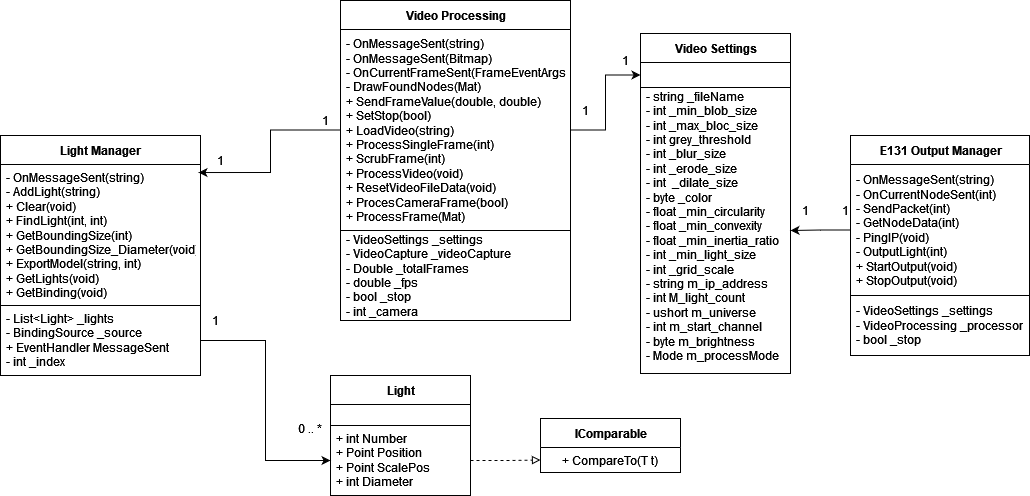

The diagram above was exported from draw.io. Its source (the exported page's mxGraphModel, read from the mxfile embedded in the PNG):
<mxGraphModel dx="1662" dy="772" grid="1" gridSize="10" guides="1" tooltips="1" connect="1" arrows="1" fold="1" page="1" pageScale="1" pageWidth="1100" pageHeight="850" math="0" shadow="0">
  <root>
    <mxCell id="0" />
    <mxCell id="1" parent="0" />
    <mxCell id="_RFZBQLB4SWiDt8VSJ4K-2" value="Light Manager" style="swimlane;fontStyle=1;align=center;verticalAlign=middle;childLayout=stackLayout;horizontal=1;startSize=29;horizontalStack=0;resizeParent=1;resizeParentMax=0;resizeLast=0;collapsible=0;marginBottom=0;html=1;" parent="1" vertex="1">
      <mxGeometry x="60" y="190" width="200" height="240" as="geometry" />
    </mxCell>
    <mxCell id="_RFZBQLB4SWiDt8VSJ4K-3" value="&lt;div align=&quot;left&quot;&gt;- OnMessageSent(string)&lt;/div&gt;&lt;div align=&quot;left&quot;&gt;- AddLight(string)&lt;br&gt;&lt;/div&gt;&lt;div align=&quot;left&quot;&gt;+ Clear(void)&lt;/div&gt;&lt;div align=&quot;left&quot;&gt;+ FindLight(int, int)&lt;/div&gt;&lt;div align=&quot;left&quot;&gt;+ GetBoundingSize(int)&lt;/div&gt;&lt;div align=&quot;left&quot;&gt;+ GetBoundingSize_Diameter(void)&lt;/div&gt;&lt;div align=&quot;left&quot;&gt;+ ExportModel(string, int)&lt;/div&gt;&lt;div align=&quot;left&quot;&gt;+ GetLights(void)&lt;/div&gt;&lt;div align=&quot;left&quot;&gt;+ GetBinding(void)&lt;br&gt;&lt;/div&gt;" style="text;html=1;strokeColor=default;fillColor=none;align=left;verticalAlign=middle;spacingLeft=4;spacingRight=4;overflow=hidden;rotatable=0;points=[[0,0.5],[1,0.5]];portConstraint=eastwest;" parent="_RFZBQLB4SWiDt8VSJ4K-2" vertex="1">
      <mxGeometry y="29" width="200" height="141" as="geometry" />
    </mxCell>
    <mxCell id="_RFZBQLB4SWiDt8VSJ4K-4" value="&lt;div&gt;- List&amp;lt;Light&amp;gt; _lights&lt;/div&gt;&lt;div&gt;- BindingSource _source&lt;/div&gt;&lt;div&gt;+ EventHandler MessageSent&lt;/div&gt;&lt;div&gt;- int _index&lt;br&gt;&lt;/div&gt;" style="text;html=1;strokeColor=none;fillColor=none;align=left;verticalAlign=middle;spacingLeft=4;spacingRight=4;overflow=hidden;rotatable=0;points=[[0,0.5],[1,0.5]];portConstraint=eastwest;" parent="_RFZBQLB4SWiDt8VSJ4K-2" vertex="1">
      <mxGeometry y="170" width="200" height="70" as="geometry" />
    </mxCell>
    <mxCell id="_RFZBQLB4SWiDt8VSJ4K-5" value="Light" style="swimlane;fontStyle=1;align=center;verticalAlign=middle;childLayout=stackLayout;horizontal=1;startSize=29;horizontalStack=0;resizeParent=1;resizeParentMax=0;resizeLast=0;collapsible=0;marginBottom=0;html=1;strokeColor=default;" parent="1" vertex="1">
      <mxGeometry x="390" y="430" width="140" height="120" as="geometry" />
    </mxCell>
    <mxCell id="_RFZBQLB4SWiDt8VSJ4K-47" style="text;html=1;strokeColor=default;fillColor=none;align=left;verticalAlign=middle;spacingLeft=4;spacingRight=4;overflow=hidden;rotatable=0;points=[[0,0.5],[1,0.5]];portConstraint=eastwest;" parent="_RFZBQLB4SWiDt8VSJ4K-5" vertex="1">
      <mxGeometry y="29" width="140" height="21" as="geometry" />
    </mxCell>
    <mxCell id="_RFZBQLB4SWiDt8VSJ4K-7" value="&lt;div&gt;+ int Number&lt;/div&gt;&lt;div&gt;+ Point Position&lt;/div&gt;&lt;div&gt;+ Point ScalePos&lt;/div&gt;&lt;div&gt;+ int Diameter&lt;br&gt;&lt;/div&gt;" style="text;html=1;strokeColor=none;fillColor=none;align=left;verticalAlign=middle;spacingLeft=4;spacingRight=4;overflow=hidden;rotatable=0;points=[[0,0.5],[1,0.5]];portConstraint=eastwest;" parent="_RFZBQLB4SWiDt8VSJ4K-5" vertex="1">
      <mxGeometry y="50" width="140" height="70" as="geometry" />
    </mxCell>
    <mxCell id="_RFZBQLB4SWiDt8VSJ4K-8" value="IComparable" style="swimlane;fontStyle=1;align=center;verticalAlign=middle;childLayout=stackLayout;horizontal=1;startSize=29;horizontalStack=0;resizeParent=1;resizeParentMax=0;resizeLast=0;collapsible=0;marginBottom=0;html=1;strokeColor=default;" parent="1" vertex="1">
      <mxGeometry x="600" y="473" width="140" height="54" as="geometry" />
    </mxCell>
    <mxCell id="_RFZBQLB4SWiDt8VSJ4K-9" value="+ CompareTo(T t)" style="text;html=1;strokeColor=none;fillColor=none;align=center;verticalAlign=middle;spacingLeft=4;spacingRight=4;overflow=hidden;rotatable=0;points=[[0,0.5],[1,0.5]];portConstraint=eastwest;" parent="_RFZBQLB4SWiDt8VSJ4K-8" vertex="1">
      <mxGeometry y="29" width="140" height="25" as="geometry" />
    </mxCell>
    <mxCell id="_RFZBQLB4SWiDt8VSJ4K-11" style="edgeStyle=orthogonalEdgeStyle;rounded=0;orthogonalLoop=1;jettySize=auto;html=1;exitX=1;exitY=0.5;exitDx=0;exitDy=0;entryX=0;entryY=0.5;entryDx=0;entryDy=0;" parent="1" source="_RFZBQLB4SWiDt8VSJ4K-4" target="_RFZBQLB4SWiDt8VSJ4K-7" edge="1">
      <mxGeometry relative="1" as="geometry" />
    </mxCell>
    <mxCell id="_RFZBQLB4SWiDt8VSJ4K-12" value="1" style="text;html=1;strokeColor=none;fillColor=none;align=center;verticalAlign=middle;whiteSpace=wrap;rounded=0;" parent="1" vertex="1">
      <mxGeometry x="260" y="360" width="30" height="30" as="geometry" />
    </mxCell>
    <mxCell id="_RFZBQLB4SWiDt8VSJ4K-14" value="0 .. *" style="text;html=1;strokeColor=none;fillColor=none;align=center;verticalAlign=middle;whiteSpace=wrap;rounded=0;" parent="1" vertex="1">
      <mxGeometry x="350" y="468" width="40" height="30" as="geometry" />
    </mxCell>
    <mxCell id="_RFZBQLB4SWiDt8VSJ4K-15" style="edgeStyle=orthogonalEdgeStyle;rounded=0;orthogonalLoop=1;jettySize=auto;html=1;exitX=1;exitY=0.5;exitDx=0;exitDy=0;entryX=0;entryY=0.5;entryDx=0;entryDy=0;dashed=1;endArrow=block;endFill=0;" parent="1" source="_RFZBQLB4SWiDt8VSJ4K-7" target="_RFZBQLB4SWiDt8VSJ4K-9" edge="1">
      <mxGeometry relative="1" as="geometry" />
    </mxCell>
    <mxCell id="_RFZBQLB4SWiDt8VSJ4K-16" value="Video Processing" style="swimlane;fontStyle=1;align=center;verticalAlign=middle;childLayout=stackLayout;horizontal=1;startSize=29;horizontalStack=0;resizeParent=1;resizeParentMax=0;resizeLast=0;collapsible=0;marginBottom=0;html=1;strokeColor=default;" parent="1" vertex="1">
      <mxGeometry x="400" y="55" width="230" height="320" as="geometry" />
    </mxCell>
    <mxCell id="_RFZBQLB4SWiDt8VSJ4K-17" value="&lt;div align=&quot;left&quot;&gt;- OnMessageSent(string)&lt;/div&gt;&lt;div align=&quot;left&quot;&gt;- OnMessageSent(Bitmap)&lt;/div&gt;&lt;div align=&quot;left&quot;&gt;- OnCurrentFrameSent(FrameEventArgs)&lt;/div&gt;&lt;div align=&quot;left&quot;&gt;- DrawFoundNodes(Mat)&lt;br&gt;&lt;/div&gt;&lt;div align=&quot;left&quot;&gt;+ SendFrameValue(double, double)&lt;/div&gt;&lt;div align=&quot;left&quot;&gt;+ SetStop(bool)&lt;/div&gt;&lt;div align=&quot;left&quot;&gt;+ LoadVideo(string)&lt;/div&gt;&lt;div align=&quot;left&quot;&gt;+ ProcessSingleFrame(int)&lt;/div&gt;&lt;div align=&quot;left&quot;&gt;+ ScrubFrame(int)&lt;/div&gt;&lt;div align=&quot;left&quot;&gt;+ ProcessVideo(void)&lt;/div&gt;&lt;div align=&quot;left&quot;&gt;+ ResetVideoFileData(void)&lt;/div&gt;&lt;div align=&quot;left&quot;&gt;+ ProcesCameraFrame(bool)&lt;/div&gt;&lt;div align=&quot;left&quot;&gt;+ ProcessFrame(Mat)&lt;/div&gt;" style="text;html=1;strokeColor=default;fillColor=none;align=left;verticalAlign=middle;spacingLeft=4;spacingRight=4;overflow=hidden;rotatable=0;points=[[0,0.5],[1,0.5]];portConstraint=eastwest;" parent="_RFZBQLB4SWiDt8VSJ4K-16" vertex="1">
      <mxGeometry y="29" width="230" height="201" as="geometry" />
    </mxCell>
    <mxCell id="_RFZBQLB4SWiDt8VSJ4K-18" value="&lt;div&gt;- VideoSettings _settings&lt;/div&gt;&lt;div&gt;- VideoCapture _videoCapture&lt;/div&gt;&lt;div&gt;- Double _totalFrames&lt;/div&gt;&lt;div&gt;- double _fps&lt;/div&gt;&lt;div&gt;- bool _stop&lt;/div&gt;&lt;div&gt;- int _camera&lt;br&gt;&lt;/div&gt;" style="text;html=1;strokeColor=none;fillColor=none;align=left;verticalAlign=middle;spacingLeft=4;spacingRight=4;overflow=hidden;rotatable=0;points=[[0,0.5],[1,0.5]];portConstraint=eastwest;" parent="_RFZBQLB4SWiDt8VSJ4K-16" vertex="1">
      <mxGeometry y="230" width="230" height="90" as="geometry" />
    </mxCell>
    <mxCell id="_RFZBQLB4SWiDt8VSJ4K-26" value="Video Settings" style="swimlane;fontStyle=1;align=center;verticalAlign=middle;childLayout=stackLayout;horizontal=1;startSize=29;horizontalStack=0;resizeParent=1;resizeParentMax=0;resizeLast=0;collapsible=0;marginBottom=0;html=1;strokeColor=default;" parent="1" vertex="1">
      <mxGeometry x="700" y="88" width="150" height="340" as="geometry" />
    </mxCell>
    <mxCell id="_RFZBQLB4SWiDt8VSJ4K-27" value="&amp;nbsp;" style="text;html=1;strokeColor=default;fillColor=none;align=center;verticalAlign=middle;spacingLeft=4;spacingRight=4;overflow=hidden;rotatable=0;points=[[0,0.5],[1,0.5]];portConstraint=eastwest;" parent="_RFZBQLB4SWiDt8VSJ4K-26" vertex="1">
      <mxGeometry y="29" width="150" height="25" as="geometry" />
    </mxCell>
    <mxCell id="_RFZBQLB4SWiDt8VSJ4K-28" value="&lt;div&gt;- string _fileName&lt;/div&gt;&lt;div&gt;- int _min_blob_size&lt;/div&gt;&lt;div&gt;- int _max_bloc_size&lt;/div&gt;&lt;div&gt;- int grey_threshold&lt;/div&gt;&lt;div&gt;- int _blur_size&lt;/div&gt;&lt;div&gt;- int _erode_size&lt;/div&gt;&lt;div&gt;- int&amp;nbsp; _dilate_size&lt;/div&gt;&lt;div&gt;- byte _color&lt;/div&gt;&lt;div&gt;- float _min_circularity&lt;/div&gt;&lt;div&gt;- float _min_convexity&lt;/div&gt;&lt;div&gt;- float _min_inertia_ratio&lt;/div&gt;&lt;div&gt;- int _min_light_size&lt;/div&gt;&lt;div&gt;- int _grid_scale&lt;/div&gt;&lt;div&gt;- string m_ip_address&lt;/div&gt;&lt;div&gt;- int M_light_count&lt;/div&gt;&lt;div&gt;- ushort m_universe&lt;/div&gt;&lt;div&gt;- int m_start_channel&lt;/div&gt;&lt;div&gt;- byte m_brightness&lt;/div&gt;&lt;div&gt;- Mode m_processMode&lt;br&gt; &lt;/div&gt;&lt;div&gt;&lt;br&gt;&lt;/div&gt;" style="text;html=1;strokeColor=none;fillColor=none;align=left;verticalAlign=middle;spacingLeft=4;spacingRight=4;overflow=hidden;rotatable=0;points=[[0,0.5],[1,0.5]];portConstraint=eastwest;" parent="_RFZBQLB4SWiDt8VSJ4K-26" vertex="1">
      <mxGeometry y="54" width="150" height="286" as="geometry" />
    </mxCell>
    <mxCell id="_RFZBQLB4SWiDt8VSJ4K-29" style="edgeStyle=orthogonalEdgeStyle;rounded=0;orthogonalLoop=1;jettySize=auto;html=1;exitX=1;exitY=0.5;exitDx=0;exitDy=0;entryX=0;entryY=0.5;entryDx=0;entryDy=0;endArrow=classic;endFill=1;" parent="1" source="_RFZBQLB4SWiDt8VSJ4K-17" target="_RFZBQLB4SWiDt8VSJ4K-27" edge="1">
      <mxGeometry relative="1" as="geometry" />
    </mxCell>
    <mxCell id="_RFZBQLB4SWiDt8VSJ4K-30" value="E131 Output Manager" style="swimlane;fontStyle=1;align=center;verticalAlign=middle;childLayout=stackLayout;horizontal=1;startSize=29;horizontalStack=0;resizeParent=1;resizeParentMax=0;resizeLast=0;collapsible=0;marginBottom=0;html=1;strokeColor=default;" parent="1" vertex="1">
      <mxGeometry x="910" y="190" width="179" height="220" as="geometry" />
    </mxCell>
    <mxCell id="_RFZBQLB4SWiDt8VSJ4K-31" value="&lt;div align=&quot;left&quot;&gt;- OnMessageSent(string)&lt;/div&gt;&lt;div align=&quot;left&quot;&gt;- OnCurrentNodeSent(int)&lt;/div&gt;&lt;div align=&quot;left&quot;&gt;- SendPacket(int)&lt;/div&gt;&lt;div align=&quot;left&quot;&gt;- GetNodeData(int)&lt;/div&gt;&lt;div align=&quot;left&quot;&gt;- PingIP(void)&lt;/div&gt;&lt;div align=&quot;left&quot;&gt;- OutputLight(int)&lt;/div&gt;&lt;div align=&quot;left&quot;&gt;+ StartOutput(void)&lt;/div&gt;&lt;div align=&quot;left&quot;&gt;+ StopOutput(void)&lt;br&gt;&lt;/div&gt;" style="text;html=1;strokeColor=none;fillColor=none;align=left;verticalAlign=middle;spacingLeft=4;spacingRight=4;overflow=hidden;rotatable=0;points=[[0,0.5],[1,0.5]];portConstraint=eastwest;" parent="_RFZBQLB4SWiDt8VSJ4K-30" vertex="1">
      <mxGeometry y="29" width="179" height="131" as="geometry" />
    </mxCell>
    <mxCell id="_RFZBQLB4SWiDt8VSJ4K-32" value="&lt;div&gt;- VideoSettings _settings&lt;/div&gt;&lt;div&gt;- VideoProcessing _processor&lt;/div&gt;&lt;div&gt;- bool _stop&lt;br&gt;&lt;/div&gt;" style="text;html=1;strokeColor=default;fillColor=none;align=left;verticalAlign=middle;spacingLeft=4;spacingRight=4;overflow=hidden;rotatable=0;points=[[0,0.5],[1,0.5]];portConstraint=eastwest;" parent="_RFZBQLB4SWiDt8VSJ4K-30" vertex="1">
      <mxGeometry y="160" width="179" height="60" as="geometry" />
    </mxCell>
    <mxCell id="_RFZBQLB4SWiDt8VSJ4K-19" style="edgeStyle=orthogonalEdgeStyle;rounded=0;orthogonalLoop=1;jettySize=auto;html=1;exitX=0;exitY=0.5;exitDx=0;exitDy=0;entryX=0.99;entryY=0.057;entryDx=0;entryDy=0;entryPerimeter=0;endArrow=classic;endFill=1;" parent="1" source="_RFZBQLB4SWiDt8VSJ4K-17" target="_RFZBQLB4SWiDt8VSJ4K-3" edge="1">
      <mxGeometry x="260" y="80" as="geometry" />
    </mxCell>
    <mxCell id="_RFZBQLB4SWiDt8VSJ4K-21" value="1" style="text;html=1;strokeColor=none;fillColor=none;align=center;verticalAlign=middle;whiteSpace=wrap;rounded=0;" parent="1" vertex="1">
      <mxGeometry x="370" y="160" width="30" height="30" as="geometry" />
    </mxCell>
    <mxCell id="_RFZBQLB4SWiDt8VSJ4K-22" value="1" style="text;html=1;strokeColor=none;fillColor=none;align=center;verticalAlign=middle;whiteSpace=wrap;rounded=0;" parent="1" vertex="1">
      <mxGeometry x="260" y="200" width="40" height="30" as="geometry" />
    </mxCell>
    <mxCell id="_RFZBQLB4SWiDt8VSJ4K-34" style="edgeStyle=orthogonalEdgeStyle;rounded=0;orthogonalLoop=1;jettySize=auto;html=1;exitX=0;exitY=0.5;exitDx=0;exitDy=0;entryX=1;entryY=0.5;entryDx=0;entryDy=0;endArrow=classic;endFill=1;" parent="1" source="_RFZBQLB4SWiDt8VSJ4K-31" target="_RFZBQLB4SWiDt8VSJ4K-28" edge="1">
      <mxGeometry relative="1" as="geometry" />
    </mxCell>
    <mxCell id="_RFZBQLB4SWiDt8VSJ4K-35" value="1" style="text;html=1;strokeColor=none;fillColor=none;align=center;verticalAlign=middle;whiteSpace=wrap;rounded=0;" parent="1" vertex="1">
      <mxGeometry x="630" y="150" width="30" height="30" as="geometry" />
    </mxCell>
    <mxCell id="_RFZBQLB4SWiDt8VSJ4K-38" value="1" style="text;html=1;strokeColor=none;fillColor=none;align=center;verticalAlign=middle;whiteSpace=wrap;rounded=0;" parent="1" vertex="1">
      <mxGeometry x="670" y="100" width="30" height="30" as="geometry" />
    </mxCell>
    <mxCell id="_RFZBQLB4SWiDt8VSJ4K-39" value="1" style="text;html=1;strokeColor=none;fillColor=none;align=center;verticalAlign=middle;whiteSpace=wrap;rounded=0;" parent="1" vertex="1">
      <mxGeometry x="850" y="250" width="30" height="30" as="geometry" />
    </mxCell>
    <mxCell id="_RFZBQLB4SWiDt8VSJ4K-40" value="1" style="text;html=1;strokeColor=none;fillColor=none;align=center;verticalAlign=middle;whiteSpace=wrap;rounded=0;" parent="1" vertex="1">
      <mxGeometry x="890" y="250" width="30" height="30" as="geometry" />
    </mxCell>
  </root>
</mxGraphModel>